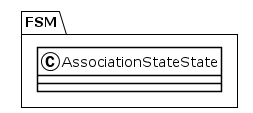

The diagram above was rendered by PlantUML. Its source (embedded in the PNG):
@startuml
!theme plain
package FSM {
class AssociationStateState {
}
}
@enduml